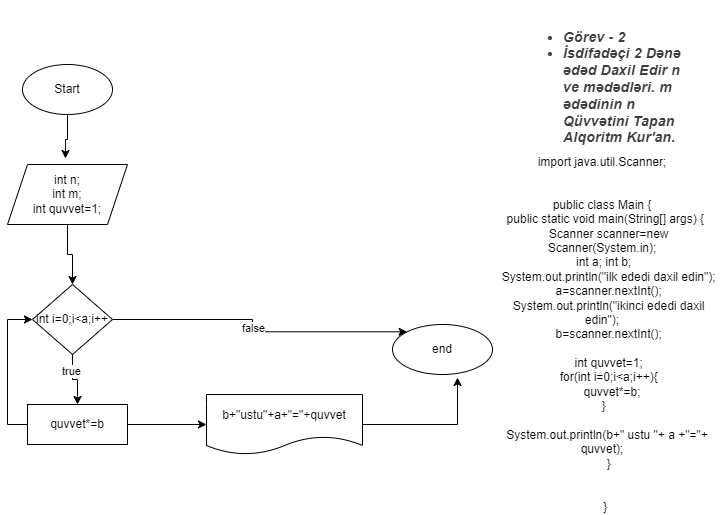

The diagram above was exported from draw.io. Its source (the exported page's mxGraphModel, read from the mxfile embedded in the PNG):
<mxGraphModel dx="880" dy="1637" grid="1" gridSize="10" guides="1" tooltips="1" connect="1" arrows="1" fold="1" page="1" pageScale="1" pageWidth="827" pageHeight="1169" math="0" shadow="0">
  <root>
    <mxCell id="0" />
    <mxCell id="1" parent="0" />
    <mxCell id="T2xhWR4QOCQf1JWsoqA3-1" value="&#10;&lt;ul style=&quot;-webkit-tap-highlight-color: transparent; list-style: disc; margin: 1em 0px; padding: 0px 0px 0px 40px; color: rgb(60, 64, 67); font-family: Roboto, Arial, sans-serif; font-size: 14px; font-style: normal; font-variant-ligatures: normal; font-variant-caps: normal; font-weight: 400; letter-spacing: 0.2px; orphans: 2; text-align: start; text-indent: 0px; text-transform: none; widows: 2; word-spacing: 0px; -webkit-text-stroke-width: 0px; white-space: normal; text-decoration-thickness: initial; text-decoration-style: initial; text-decoration-color: initial;&quot;&gt;&lt;li style=&quot;-webkit-tap-highlight-color: transparent;&quot;&gt;&lt;b style=&quot;-webkit-tap-highlight-color: transparent;&quot;&gt;&lt;i style=&quot;-webkit-tap-highlight-color: transparent;&quot;&gt;&lt;font style=&quot;-webkit-tap-highlight-color: transparent; vertical-align: inherit;&quot;&gt;&lt;font style=&quot;-webkit-tap-highlight-color: transparent; vertical-align: inherit;&quot;&gt;Görev - 2&lt;/font&gt;&lt;/font&gt;&lt;/i&gt;&lt;/b&gt;&lt;/li&gt;&lt;li style=&quot;-webkit-tap-highlight-color: transparent;&quot;&gt;&lt;b style=&quot;-webkit-tap-highlight-color: transparent;&quot;&gt;&lt;i style=&quot;-webkit-tap-highlight-color: transparent;&quot;&gt;&lt;font style=&quot;-webkit-tap-highlight-color: transparent; vertical-align: inherit;&quot;&gt;&lt;font style=&quot;-webkit-tap-highlight-color: transparent; vertical-align: inherit;&quot;&gt;İsdifadəçi 2 Dənə ədəd Daxil Edir n ve mədədləri.&lt;span&gt;&amp;nbsp;&lt;/span&gt;&lt;/font&gt;&lt;font style=&quot;-webkit-tap-highlight-color: transparent; vertical-align: inherit;&quot;&gt;m ədədinin n Qüvvətini Tapan Alqoritm Kur'an.&lt;/font&gt;&lt;/font&gt;&lt;/i&gt;&lt;/b&gt;&lt;/li&gt;&lt;/ul&gt;&#10;&#10;" style="text;html=1;align=center;verticalAlign=middle;whiteSpace=wrap;rounded=0;" vertex="1" parent="1">
      <mxGeometry x="670" y="-100" width="170" height="100" as="geometry" />
    </mxCell>
    <mxCell id="T2xhWR4QOCQf1JWsoqA3-2" value="import java.util.Scanner;&lt;br&gt;&lt;br&gt;&lt;br&gt;public class Main {&lt;br&gt;&amp;nbsp; public static void main(String[] args) {&lt;br&gt;&amp;nbsp; &amp;nbsp; Scanner scanner=new Scanner(System.in);&lt;div&gt;&lt;div&gt;&amp;nbsp;int a; int b;&lt;/div&gt;&lt;div&gt;&amp;nbsp; &amp;nbsp; System.out.println(&quot;ilk ededi daxil edin&quot;);&lt;/div&gt;&lt;div&gt;&amp;nbsp; &amp;nbsp; a=scanner.nextInt();&lt;/div&gt;&lt;div&gt;&amp;nbsp; &amp;nbsp; System.out.println(&quot;ikinci ededi daxil edin&quot;);&lt;/div&gt;&lt;div&gt;&amp;nbsp; &amp;nbsp; b=scanner.nextInt();&lt;/div&gt;&lt;div&gt;&amp;nbsp; &amp;nbsp;&amp;nbsp;&lt;/div&gt;&lt;div&gt;&amp;nbsp; &amp;nbsp; int quvvet=1;&lt;/div&gt;&lt;div&gt;&amp;nbsp; &amp;nbsp; for(int i=0;i&amp;lt;a;i++){&lt;/div&gt;&lt;div&gt;&amp;nbsp; &amp;nbsp; &amp;nbsp; quvvet*=b;&lt;/div&gt;&lt;/div&gt;&lt;div&gt;&lt;div&gt;&amp;nbsp;}&lt;/div&gt;&lt;div&gt;&amp;nbsp; &amp;nbsp;&amp;nbsp;&lt;/div&gt;&lt;div&gt;&amp;nbsp; &amp;nbsp;System.out.println(b+&quot; ustu &quot;+ a +&quot;=&quot;+ quvvet);&lt;/div&gt;&lt;div&gt;&amp;nbsp; &amp;nbsp; }&lt;/div&gt;&lt;div&gt;&lt;br&gt;&lt;/div&gt;&lt;div&gt;&amp;nbsp; &amp;nbsp;&amp;nbsp;&lt;/div&gt;&lt;div&gt;&amp;nbsp; }&lt;/div&gt;&lt;/div&gt;" style="text;html=1;align=center;verticalAlign=middle;whiteSpace=wrap;rounded=0;" vertex="1" parent="1">
      <mxGeometry x="630" y="10" width="240" height="360" as="geometry" />
    </mxCell>
    <mxCell id="T2xhWR4QOCQf1JWsoqA3-3" value="Start" style="ellipse;whiteSpace=wrap;html=1;" vertex="1" parent="1">
      <mxGeometry x="170" y="-80" width="90" height="50" as="geometry" />
    </mxCell>
    <mxCell id="T2xhWR4QOCQf1JWsoqA3-4" value="end" style="ellipse;whiteSpace=wrap;html=1;" vertex="1" parent="1">
      <mxGeometry x="540" y="180" width="100" height="50" as="geometry" />
    </mxCell>
    <mxCell id="T2xhWR4QOCQf1JWsoqA3-8" style="edgeStyle=orthogonalEdgeStyle;rounded=0;orthogonalLoop=1;jettySize=auto;html=1;exitX=0.5;exitY=1;exitDx=0;exitDy=0;entryX=0.5;entryY=0;entryDx=0;entryDy=0;" edge="1" parent="1" source="T2xhWR4QOCQf1JWsoqA3-5" target="T2xhWR4QOCQf1JWsoqA3-7">
      <mxGeometry relative="1" as="geometry" />
    </mxCell>
    <mxCell id="T2xhWR4QOCQf1JWsoqA3-5" value="int n;&lt;div&gt;int m;&lt;/div&gt;&lt;div&gt;int quvvet=1;&lt;/div&gt;" style="shape=parallelogram;perimeter=parallelogramPerimeter;whiteSpace=wrap;html=1;fixedSize=1;" vertex="1" parent="1">
      <mxGeometry x="155" y="20" width="120" height="60" as="geometry" />
    </mxCell>
    <mxCell id="T2xhWR4QOCQf1JWsoqA3-6" style="edgeStyle=orthogonalEdgeStyle;rounded=0;orthogonalLoop=1;jettySize=auto;html=1;exitX=0.5;exitY=1;exitDx=0;exitDy=0;entryX=0.483;entryY=-0.1;entryDx=0;entryDy=0;entryPerimeter=0;" edge="1" parent="1" source="T2xhWR4QOCQf1JWsoqA3-3" target="T2xhWR4QOCQf1JWsoqA3-5">
      <mxGeometry relative="1" as="geometry" />
    </mxCell>
    <mxCell id="T2xhWR4QOCQf1JWsoqA3-10" style="edgeStyle=orthogonalEdgeStyle;rounded=0;orthogonalLoop=1;jettySize=auto;html=1;exitX=0.5;exitY=1;exitDx=0;exitDy=0;entryX=0.5;entryY=0;entryDx=0;entryDy=0;" edge="1" parent="1" source="T2xhWR4QOCQf1JWsoqA3-7" target="T2xhWR4QOCQf1JWsoqA3-9">
      <mxGeometry relative="1" as="geometry" />
    </mxCell>
    <mxCell id="T2xhWR4QOCQf1JWsoqA3-18" value="true" style="edgeLabel;html=1;align=center;verticalAlign=middle;resizable=0;points=[];" vertex="1" connectable="0" parent="T2xhWR4QOCQf1JWsoqA3-10">
      <mxGeometry x="-0.4182" y="-2" relative="1" as="geometry">
        <mxPoint as="offset" />
      </mxGeometry>
    </mxCell>
    <mxCell id="T2xhWR4QOCQf1JWsoqA3-16" style="edgeStyle=orthogonalEdgeStyle;rounded=0;orthogonalLoop=1;jettySize=auto;html=1;exitX=1;exitY=0.5;exitDx=0;exitDy=0;entryX=0;entryY=0;entryDx=0;entryDy=0;" edge="1" parent="1" source="T2xhWR4QOCQf1JWsoqA3-7" target="T2xhWR4QOCQf1JWsoqA3-4">
      <mxGeometry relative="1" as="geometry" />
    </mxCell>
    <mxCell id="T2xhWR4QOCQf1JWsoqA3-17" value="false" style="edgeLabel;html=1;align=center;verticalAlign=middle;resizable=0;points=[];" vertex="1" connectable="0" parent="T2xhWR4QOCQf1JWsoqA3-16">
      <mxGeometry x="-0.0357" relative="1" as="geometry">
        <mxPoint as="offset" />
      </mxGeometry>
    </mxCell>
    <mxCell id="T2xhWR4QOCQf1JWsoqA3-7" value="int i=0;i&amp;lt;a;i++" style="rhombus;whiteSpace=wrap;html=1;" vertex="1" parent="1">
      <mxGeometry x="180" y="140" width="80" height="70" as="geometry" />
    </mxCell>
    <mxCell id="T2xhWR4QOCQf1JWsoqA3-12" style="edgeStyle=orthogonalEdgeStyle;rounded=0;orthogonalLoop=1;jettySize=auto;html=1;exitX=1;exitY=0.5;exitDx=0;exitDy=0;" edge="1" parent="1" source="T2xhWR4QOCQf1JWsoqA3-9" target="T2xhWR4QOCQf1JWsoqA3-11">
      <mxGeometry relative="1" as="geometry" />
    </mxCell>
    <mxCell id="T2xhWR4QOCQf1JWsoqA3-15" style="edgeStyle=orthogonalEdgeStyle;rounded=0;orthogonalLoop=1;jettySize=auto;html=1;exitX=0;exitY=0.5;exitDx=0;exitDy=0;entryX=0;entryY=0.5;entryDx=0;entryDy=0;" edge="1" parent="1" source="T2xhWR4QOCQf1JWsoqA3-9" target="T2xhWR4QOCQf1JWsoqA3-7">
      <mxGeometry relative="1" as="geometry" />
    </mxCell>
    <mxCell id="T2xhWR4QOCQf1JWsoqA3-9" value="quvvet*=b" style="rounded=0;whiteSpace=wrap;html=1;" vertex="1" parent="1">
      <mxGeometry x="175" y="260" width="100" height="40" as="geometry" />
    </mxCell>
    <mxCell id="T2xhWR4QOCQf1JWsoqA3-11" value="b+&quot;ustu&quot;+a+&quot;=&quot;+quvvet" style="shape=document;whiteSpace=wrap;html=1;boundedLbl=1;" vertex="1" parent="1">
      <mxGeometry x="354" y="250" width="156" height="60" as="geometry" />
    </mxCell>
    <mxCell id="T2xhWR4QOCQf1JWsoqA3-13" style="edgeStyle=orthogonalEdgeStyle;rounded=0;orthogonalLoop=1;jettySize=auto;html=1;exitX=1;exitY=0.5;exitDx=0;exitDy=0;entryX=0.65;entryY=1.06;entryDx=0;entryDy=0;entryPerimeter=0;" edge="1" parent="1" source="T2xhWR4QOCQf1JWsoqA3-11" target="T2xhWR4QOCQf1JWsoqA3-4">
      <mxGeometry relative="1" as="geometry" />
    </mxCell>
  </root>
</mxGraphModel>